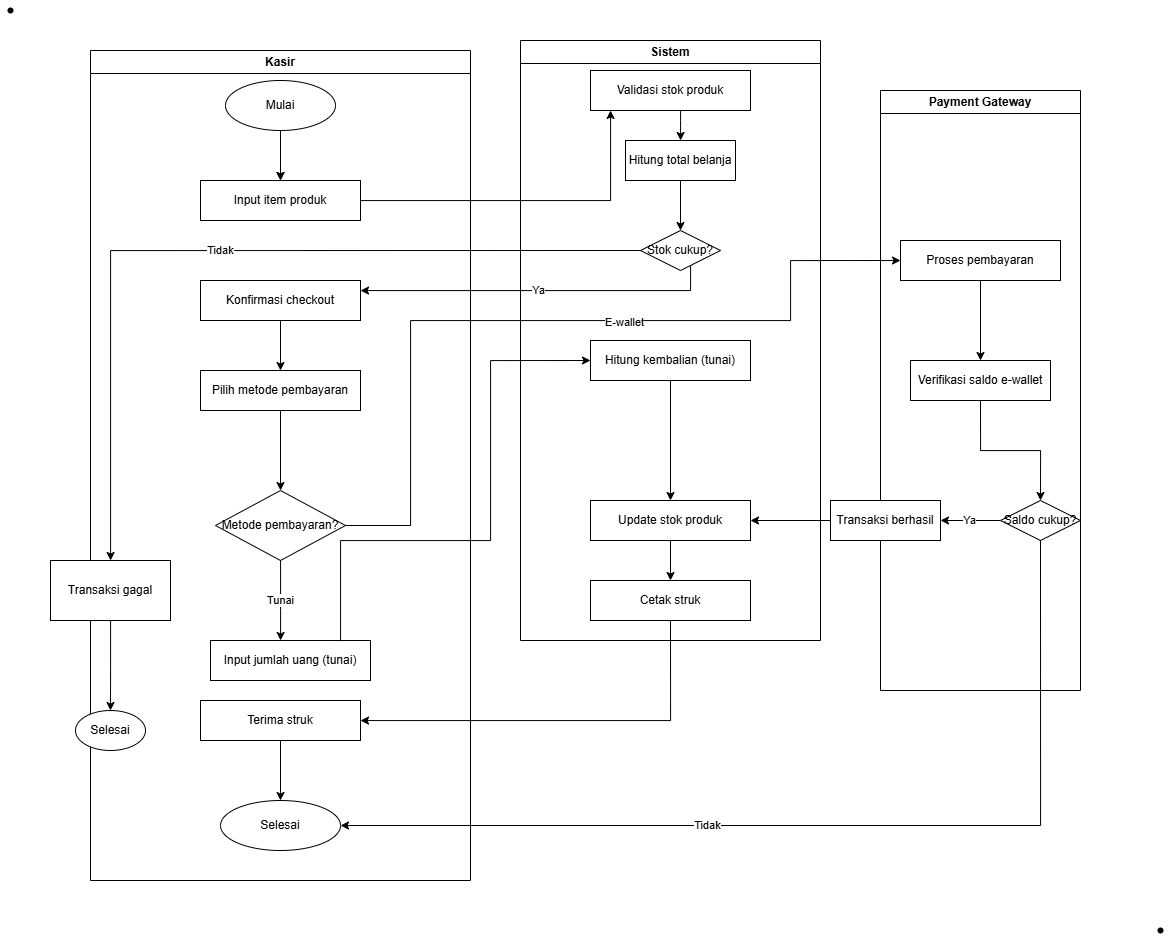

The diagram above was exported from draw.io. Its source (the exported page's mxGraphModel, read from the mxfile embedded in the PNG):
<mxGraphModel dx="2803" dy="865" grid="1" gridSize="10" guides="1" tooltips="1" connect="1" arrows="1" fold="1" page="1" pageScale="1" pageWidth="1200" pageHeight="800" math="0" shadow="0">
  <root>
    <mxCell id="0" />
    <mxCell id="1" parent="0" />
    <mxCell id="swimlane1" parent="1" style="swimlane;whiteSpace=wrap;html=1;" value="Kasir" vertex="1">
      <mxGeometry height="830" width="380" x="-400" y="50" as="geometry" />
    </mxCell>
    <mxCell id="act1" parent="swimlane1" style="rounded=0;whiteSpace=wrap;html=1;" value="Input item produk" vertex="1">
      <mxGeometry height="40" width="160" x="110" y="130" as="geometry" />
    </mxCell>
    <mxCell id="act2" parent="swimlane1" style="rounded=0;whiteSpace=wrap;html=1;" value="Konfirmasi checkout" vertex="1">
      <mxGeometry height="40" width="160" x="110" y="230" as="geometry" />
    </mxCell>
    <mxCell id="act3" parent="swimlane1" style="rounded=0;whiteSpace=wrap;html=1;" value="Pilih metode pembayaran" vertex="1">
      <mxGeometry height="40" width="160" x="110" y="320" as="geometry" />
    </mxCell>
    <mxCell id="act4" parent="swimlane1" style="rounded=0;whiteSpace=wrap;html=1;" value="Input jumlah uang (tunai)" vertex="1">
      <mxGeometry height="40" width="160" x="120" y="590" as="geometry" />
    </mxCell>
    <mxCell id="act5" parent="swimlane1" style="rounded=0;whiteSpace=wrap;html=1;" value="Terima struk" vertex="1">
      <mxGeometry height="40" width="160" x="110" y="650" as="geometry" />
    </mxCell>
    <mxCell id="dec2" parent="swimlane1" style="rhombus;whiteSpace=wrap;html=1;" value="Metode pembayaran?" vertex="1">
      <mxGeometry height="70" width="130" x="125" y="440" as="geometry" />
    </mxCell>
    <mxCell id="RymLzCy2WW2U1zxrLkYM-7" parent="swimlane1" style="rounded=0;whiteSpace=wrap;html=1;" value="Transaksi gagal" vertex="1">
      <mxGeometry height="60" width="120" x="-40" y="510" as="geometry" />
    </mxCell>
    <mxCell id="RymLzCy2WW2U1zxrLkYM-11" edge="1" parent="swimlane1" source="RymLzCy2WW2U1zxrLkYM-7" style="edgeStyle=orthogonalEdgeStyle;rounded=0;orthogonalLoop=1;jettySize=auto;html=1;entryX=0.5;entryY=0;entryDx=0;entryDy=0;">
      <mxGeometry relative="1" as="geometry">
        <Array as="points">
          <mxPoint x="20" y="620" />
          <mxPoint x="20" y="620" />
        </Array>
        <mxPoint x="20" y="660" as="targetPoint" />
      </mxGeometry>
    </mxCell>
    <mxCell id="flow20" edge="1" parent="swimlane1" source="act5" style="edgeStyle=orthogonalEdgeStyle;rounded=0;orthogonalLoop=1;jettySize=auto;html=1;" value="">
      <mxGeometry relative="1" as="geometry">
        <mxPoint x="190" y="750" as="targetPoint" />
      </mxGeometry>
    </mxCell>
    <mxCell id="flow19" edge="1" parent="swimlane1" source="act11" style="edgeStyle=orthogonalEdgeStyle;rounded=0;orthogonalLoop=1;jettySize=auto;html=1;exitX=0.5;exitY=1;exitDx=0;exitDy=0;" value="">
      <mxGeometry relative="1" as="geometry">
        <Array as="points">
          <mxPoint x="580" y="670" />
        </Array>
        <mxPoint x="580.0769230769229" y="620" as="sourcePoint" />
        <mxPoint x="270" y="670.0769230769229" as="targetPoint" />
      </mxGeometry>
    </mxCell>
    <mxCell id="RymLzCy2WW2U1zxrLkYM-40" edge="1" parent="swimlane1" source="RymLzCy2WW2U1zxrLkYM-39" style="edgeStyle=orthogonalEdgeStyle;rounded=0;orthogonalLoop=1;jettySize=auto;html=1;" target="act1" value="">
      <mxGeometry relative="1" as="geometry" />
    </mxCell>
    <mxCell id="RymLzCy2WW2U1zxrLkYM-39" parent="swimlane1" style="ellipse;whiteSpace=wrap;html=1;" value="Mulai" vertex="1">
      <mxGeometry height="50" width="110" x="135" y="30" as="geometry" />
    </mxCell>
    <mxCell id="RymLzCy2WW2U1zxrLkYM-42" parent="swimlane1" style="ellipse;whiteSpace=wrap;html=1;" value="Selesai" vertex="1">
      <mxGeometry height="50" width="120" x="130" y="750" as="geometry" />
    </mxCell>
    <mxCell id="RymLzCy2WW2U1zxrLkYM-41" parent="swimlane1" style="ellipse;whiteSpace=wrap;html=1;" value="Selesai" vertex="1">
      <mxGeometry height="40" width="70" x="-15" y="660" as="geometry" />
    </mxCell>
    <mxCell id="swimlane2" parent="1" style="swimlane;whiteSpace=wrap;html=1;" value="Sistem" vertex="1">
      <mxGeometry height="600" width="300" x="30" y="40" as="geometry" />
    </mxCell>
    <mxCell id="act6" parent="swimlane2" style="rounded=0;whiteSpace=wrap;html=1;" value="Validasi stok produk" vertex="1">
      <mxGeometry height="40" width="160" x="70" y="30" as="geometry" />
    </mxCell>
    <mxCell id="act7" parent="swimlane2" style="rounded=0;whiteSpace=wrap;html=1;" value="Hitung total belanja" vertex="1">
      <mxGeometry height="40" width="110" x="105" y="100" as="geometry" />
    </mxCell>
    <mxCell id="act9" parent="swimlane2" style="rounded=0;whiteSpace=wrap;html=1;" value="Hitung kembalian (tunai)" vertex="1">
      <mxGeometry height="40" width="160" x="70" y="300" as="geometry" />
    </mxCell>
    <mxCell id="dec1" parent="swimlane2" style="rhombus;whiteSpace=wrap;html=1;" value="Stok cukup?" vertex="1">
      <mxGeometry height="40" width="80" x="120" y="190" as="geometry" />
    </mxCell>
    <mxCell id="flow3" edge="1" parent="swimlane2" source="act6" style="edgeStyle=orthogonalEdgeStyle;rounded=0;orthogonalLoop=1;jettySize=auto;html=1;" target="act7" value="">
      <mxGeometry relative="1" as="geometry">
        <Array as="points">
          <mxPoint x="160" y="80" />
          <mxPoint x="160" y="80" />
        </Array>
      </mxGeometry>
    </mxCell>
    <mxCell id="flow4" edge="1" parent="swimlane2" source="act7" style="edgeStyle=orthogonalEdgeStyle;rounded=0;orthogonalLoop=1;jettySize=auto;html=1;" target="dec1" value="">
      <mxGeometry relative="1" as="geometry" />
    </mxCell>
    <mxCell id="flow17" edge="1" parent="swimlane2" source="act9" style="edgeStyle=orthogonalEdgeStyle;rounded=0;orthogonalLoop=1;jettySize=auto;html=1;" target="act10" value="">
      <mxGeometry relative="1" as="geometry" />
    </mxCell>
    <mxCell id="flow18" edge="1" parent="swimlane2" source="act10" style="edgeStyle=orthogonalEdgeStyle;rounded=0;orthogonalLoop=1;jettySize=auto;html=1;" target="act11" value="">
      <mxGeometry relative="1" as="geometry" />
    </mxCell>
    <mxCell id="act11" parent="swimlane2" style="rounded=0;whiteSpace=wrap;html=1;" value="Cetak struk" vertex="1">
      <mxGeometry height="40" width="160" x="70" y="540" as="geometry" />
    </mxCell>
    <mxCell id="act10" parent="swimlane2" style="rounded=0;whiteSpace=wrap;html=1;" value="Update stok produk" vertex="1">
      <mxGeometry height="40" width="160" x="70" y="460" as="geometry" />
    </mxCell>
    <mxCell id="swimlane3" parent="1" style="swimlane;whiteSpace=wrap;html=1;" value="Payment Gateway" vertex="1">
      <mxGeometry height="600" width="200" x="390" y="90" as="geometry" />
    </mxCell>
    <mxCell id="RymLzCy2WW2U1zxrLkYM-35" edge="1" parent="swimlane3" source="act12" style="edgeStyle=orthogonalEdgeStyle;rounded=0;orthogonalLoop=1;jettySize=auto;html=1;exitX=0.5;exitY=1;exitDx=0;exitDy=0;entryX=0.5;entryY=0;entryDx=0;entryDy=0;" target="dec3">
      <mxGeometry relative="1" as="geometry" />
    </mxCell>
    <mxCell id="act12" parent="swimlane3" style="rounded=0;whiteSpace=wrap;html=1;" value="Verifikasi saldo e-wallet" vertex="1">
      <mxGeometry height="40" width="140" x="30" y="270" as="geometry" />
    </mxCell>
    <mxCell id="act13" parent="swimlane3" style="rounded=0;whiteSpace=wrap;html=1;" value="Transaksi berhasil" vertex="1">
      <mxGeometry height="40" width="110" x="-50" y="410" as="geometry" />
    </mxCell>
    <mxCell id="dec3" parent="swimlane3" style="rhombus;whiteSpace=wrap;html=1;" value="Saldo cukup?" vertex="1">
      <mxGeometry height="40" width="80" x="120" y="410" as="geometry" />
    </mxCell>
    <mxCell id="flow14" edge="1" parent="swimlane3" source="dec3" style="edgeStyle=orthogonalEdgeStyle;rounded=0;orthogonalLoop=1;jettySize=auto;html=1;" target="act13" value="Ya">
      <mxGeometry relative="1" as="geometry" />
    </mxCell>
    <mxCell id="RymLzCy2WW2U1zxrLkYM-34" edge="1" parent="swimlane3" source="act8" style="edgeStyle=orthogonalEdgeStyle;rounded=0;orthogonalLoop=1;jettySize=auto;html=1;" target="act12">
      <mxGeometry relative="1" as="geometry" />
    </mxCell>
    <mxCell id="act8" parent="swimlane3" style="rounded=0;whiteSpace=wrap;html=1;" value="Proses pembayaran" vertex="1">
      <mxGeometry height="40" width="160" x="20" y="150" as="geometry" />
    </mxCell>
    <mxCell id="flow1" edge="1" parent="1" style="edgeStyle=orthogonalEdgeStyle;rounded=0;orthogonalLoop=1;jettySize=auto;html=1;" target="act1" value="">
      <mxGeometry relative="1" as="geometry">
        <mxPoint x="-210" y="130" as="sourcePoint" />
      </mxGeometry>
    </mxCell>
    <mxCell id="flow2" edge="1" parent="1" source="act1" style="edgeStyle=orthogonalEdgeStyle;rounded=0;orthogonalLoop=1;jettySize=auto;html=1;" target="act6" value="">
      <mxGeometry relative="1" as="geometry">
        <Array as="points">
          <mxPoint x="120" y="200" />
        </Array>
      </mxGeometry>
    </mxCell>
    <mxCell id="flow5" edge="1" parent="1" source="dec1" style="edgeStyle=orthogonalEdgeStyle;rounded=0;orthogonalLoop=1;jettySize=auto;html=1;" target="act2" value="Ya">
      <mxGeometry relative="1" as="geometry">
        <Array as="points">
          <mxPoint x="200" y="290" />
        </Array>
      </mxGeometry>
    </mxCell>
    <mxCell id="flow7" edge="1" parent="1" source="act2" style="edgeStyle=orthogonalEdgeStyle;rounded=0;orthogonalLoop=1;jettySize=auto;html=1;" target="act3" value="">
      <mxGeometry relative="1" as="geometry">
        <Array as="points">
          <mxPoint x="-220" y="320" />
          <mxPoint x="-220" y="320" />
        </Array>
      </mxGeometry>
    </mxCell>
    <mxCell id="flow8" edge="1" parent="1" source="act3" style="edgeStyle=orthogonalEdgeStyle;rounded=0;orthogonalLoop=1;jettySize=auto;html=1;" target="dec2" value="">
      <mxGeometry relative="1" as="geometry" />
    </mxCell>
    <mxCell id="flow9" edge="1" parent="1" source="dec2" style="edgeStyle=orthogonalEdgeStyle;rounded=0;orthogonalLoop=1;jettySize=auto;html=1;" target="act4" value="Tunai">
      <mxGeometry relative="1" as="geometry">
        <Array as="points">
          <mxPoint x="-210" y="610" />
          <mxPoint x="-210" y="610" />
        </Array>
      </mxGeometry>
    </mxCell>
    <mxCell id="flow6" edge="1" parent="1" source="dec1" style="edgeStyle=orthogonalEdgeStyle;rounded=0;orthogonalLoop=1;jettySize=auto;html=1;exitX=0;exitY=0.5;exitDx=0;exitDy=0;" target="RymLzCy2WW2U1zxrLkYM-7" value="Tidak">
      <mxGeometry relative="1" as="geometry">
        <Array as="points">
          <mxPoint x="-380" y="250" />
        </Array>
        <mxPoint x="-285" y="520" as="targetPoint" />
      </mxGeometry>
    </mxCell>
    <mxCell id="RymLzCy2WW2U1zxrLkYM-21" edge="1" parent="1" source="act4" style="edgeStyle=orthogonalEdgeStyle;rounded=0;orthogonalLoop=1;jettySize=auto;html=1;exitX=0.75;exitY=0;exitDx=0;exitDy=0;entryX=0;entryY=0.5;entryDx=0;entryDy=0;" target="act9">
      <mxGeometry relative="1" as="geometry">
        <Array as="points">
          <mxPoint x="-150" y="640" />
          <mxPoint x="-150" y="540" />
          <mxPoint y="540" />
          <mxPoint y="360" />
        </Array>
      </mxGeometry>
    </mxCell>
    <mxCell id="RymLzCy2WW2U1zxrLkYM-31" edge="1" parent="1" source="dec2" style="edgeStyle=orthogonalEdgeStyle;rounded=0;orthogonalLoop=1;jettySize=auto;html=1;exitX=1;exitY=0.5;exitDx=0;exitDy=0;entryX=0;entryY=0.5;entryDx=0;entryDy=0;" target="act8">
      <mxGeometry relative="1" as="geometry">
        <Array as="points">
          <mxPoint x="-80" y="525" />
          <mxPoint x="-80" y="320" />
          <mxPoint x="300" y="320" />
          <mxPoint x="300" y="260" />
        </Array>
      </mxGeometry>
    </mxCell>
    <mxCell id="RymLzCy2WW2U1zxrLkYM-33" connectable="0" parent="RymLzCy2WW2U1zxrLkYM-31" style="edgeLabel;html=1;align=center;verticalAlign=middle;resizable=0;points=[];" value="E-wallet" vertex="1">
      <mxGeometry relative="1" x="0.1783" y="-1" as="geometry">
        <mxPoint as="offset" />
      </mxGeometry>
    </mxCell>
    <mxCell id="RymLzCy2WW2U1zxrLkYM-46" edge="1" parent="1" source="act13" style="edgeStyle=orthogonalEdgeStyle;rounded=0;orthogonalLoop=1;jettySize=auto;html=1;entryX=1;entryY=0.5;entryDx=0;entryDy=0;" target="act10">
      <mxGeometry relative="1" as="geometry" />
    </mxCell>
    <mxCell id="RymLzCy2WW2U1zxrLkYM-47" edge="1" parent="1" source="dec3" style="edgeStyle=orthogonalEdgeStyle;rounded=0;orthogonalLoop=1;jettySize=auto;html=1;exitX=0.5;exitY=1;exitDx=0;exitDy=0;entryX=1;entryY=0.5;entryDx=0;entryDy=0;" target="RymLzCy2WW2U1zxrLkYM-42">
      <mxGeometry relative="1" as="geometry" />
    </mxCell>
    <mxCell id="RymLzCy2WW2U1zxrLkYM-48" connectable="0" parent="RymLzCy2WW2U1zxrLkYM-47" style="edgeLabel;html=1;align=center;verticalAlign=middle;resizable=0;points=[];" value="Tidak" vertex="1">
      <mxGeometry relative="1" x="0.2549" y="-1" as="geometry">
        <mxPoint as="offset" />
      </mxGeometry>
    </mxCell>
    <mxCell id="RymLzCy2WW2U1zxrLkYM-49" parent="1" style="shape=waypoint;sketch=0;size=6;pointerEvents=1;points=[];fillColor=none;resizable=0;rotatable=0;perimeter=centerPerimeter;snapToPoint=1;" value="" vertex="1">
      <mxGeometry height="20" width="20" x="-490" as="geometry" />
    </mxCell>
    <mxCell id="RymLzCy2WW2U1zxrLkYM-50" parent="1" style="shape=waypoint;sketch=0;size=6;pointerEvents=1;points=[];fillColor=none;resizable=0;rotatable=0;perimeter=centerPerimeter;snapToPoint=1;" value="" vertex="1">
      <mxGeometry height="20" width="20" x="660" y="920" as="geometry" />
    </mxCell>
  </root>
</mxGraphModel>